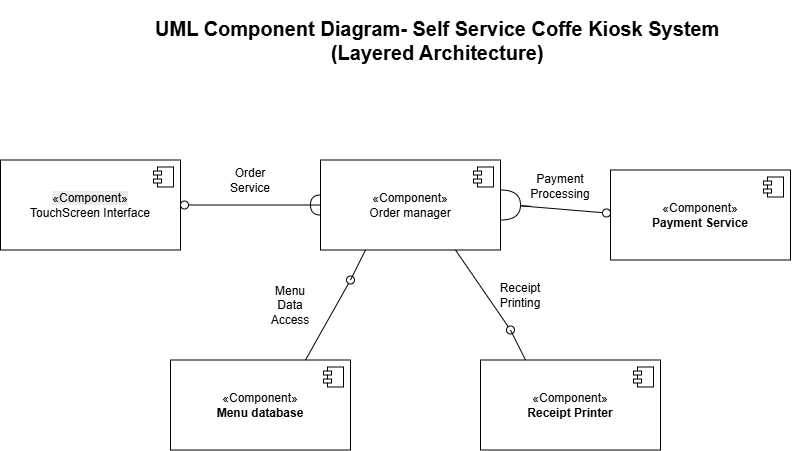

The diagram above was exported from draw.io. Its source (the exported page's mxGraphModel, read from the mxfile embedded in the PNG):
<mxGraphModel dx="1363" dy="797" grid="1" gridSize="10" guides="1" tooltips="1" connect="1" arrows="1" fold="1" page="1" pageScale="1" pageWidth="850" pageHeight="1100" math="0" shadow="0">
  <root>
    <mxCell id="0" />
    <mxCell id="1" parent="0" />
    <mxCell id="wKOD7g2lBaBfSmjcLMF7-1" parent="1" style="html=1;dropTarget=0;whiteSpace=wrap;" value="&lt;br&gt;&lt;span style=&quot;color: rgb(0, 0, 0); font-family: Helvetica; font-size: 12px; font-style: normal; font-variant-ligatures: normal; font-variant-caps: normal; font-weight: 400; letter-spacing: normal; orphans: 2; text-align: center; text-indent: 0px; text-transform: none; widows: 2; word-spacing: 0px; -webkit-text-stroke-width: 0px; white-space: normal; background-color: rgb(236, 236, 236); text-decoration-thickness: initial; text-decoration-style: initial; text-decoration-color: initial; float: none; display: inline !important;&quot;&gt;«Component»&lt;/span&gt;&lt;br style=&quot;forced-color-adjust: none; color: rgb(0, 0, 0); font-family: Helvetica; font-size: 12px; font-style: normal; font-variant-ligatures: normal; font-variant-caps: normal; font-weight: 400; letter-spacing: normal; orphans: 2; text-align: center; text-indent: 0px; text-transform: none; widows: 2; word-spacing: 0px; -webkit-text-stroke-width: 0px; white-space: normal; background-color: rgb(236, 236, 236); text-decoration-thickness: initial; text-decoration-style: initial; text-decoration-color: initial;&quot;&gt;TouchScreen Interface&lt;div&gt;&lt;br/&gt;&lt;/div&gt;" vertex="1">
      <mxGeometry height="90" width="180" x="20" y="240" as="geometry" />
    </mxCell>
    <mxCell id="wKOD7g2lBaBfSmjcLMF7-2" parent="wKOD7g2lBaBfSmjcLMF7-1" style="shape=module;jettyWidth=8;jettyHeight=4;" value="" vertex="1">
      <mxGeometry height="20" relative="1" width="20" x="1" as="geometry">
        <mxPoint x="-27" y="7" as="offset" />
      </mxGeometry>
    </mxCell>
    <mxCell id="wKOD7g2lBaBfSmjcLMF7-3" parent="1" style="html=1;dropTarget=0;whiteSpace=wrap;" value="«Component»&lt;br&gt;&lt;b&gt;Payment Service&lt;/b&gt;" vertex="1">
      <mxGeometry height="90" width="180" x="630" y="250" as="geometry" />
    </mxCell>
    <mxCell id="wKOD7g2lBaBfSmjcLMF7-4" parent="wKOD7g2lBaBfSmjcLMF7-3" style="shape=module;jettyWidth=8;jettyHeight=4;" value="" vertex="1">
      <mxGeometry height="20" relative="1" width="20" x="1" as="geometry">
        <mxPoint x="-27" y="7" as="offset" />
      </mxGeometry>
    </mxCell>
    <mxCell id="wKOD7g2lBaBfSmjcLMF7-5" parent="1" style="html=1;dropTarget=0;whiteSpace=wrap;" value="«Component»&lt;br&gt;&lt;div&gt;Order manager&lt;/div&gt;" vertex="1">
      <mxGeometry height="90" width="180" x="340" y="240" as="geometry" />
    </mxCell>
    <mxCell id="wKOD7g2lBaBfSmjcLMF7-6" parent="wKOD7g2lBaBfSmjcLMF7-5" style="shape=module;jettyWidth=8;jettyHeight=4;" value="" vertex="1">
      <mxGeometry height="20" relative="1" width="20" x="1" as="geometry">
        <mxPoint x="-27" y="7" as="offset" />
      </mxGeometry>
    </mxCell>
    <mxCell id="wKOD7g2lBaBfSmjcLMF7-11" parent="1" style="html=1;dropTarget=0;whiteSpace=wrap;" value="«Component»&lt;br&gt;&lt;b&gt;Receipt Printer&lt;/b&gt;" vertex="1">
      <mxGeometry height="90" width="180" x="500" y="440" as="geometry" />
    </mxCell>
    <mxCell id="wKOD7g2lBaBfSmjcLMF7-12" parent="wKOD7g2lBaBfSmjcLMF7-11" style="shape=module;jettyWidth=8;jettyHeight=4;" value="" vertex="1">
      <mxGeometry height="20" relative="1" width="20" x="1" as="geometry">
        <mxPoint x="-27" y="7" as="offset" />
      </mxGeometry>
    </mxCell>
    <mxCell id="wKOD7g2lBaBfSmjcLMF7-17" parent="1" style="html=1;dropTarget=0;whiteSpace=wrap;" value="«Component»&lt;br&gt;&lt;b&gt;Menu database&lt;/b&gt;" vertex="1">
      <mxGeometry height="90" width="180" x="190" y="440" as="geometry" />
    </mxCell>
    <mxCell id="wKOD7g2lBaBfSmjcLMF7-18" parent="wKOD7g2lBaBfSmjcLMF7-17" style="shape=module;jettyWidth=8;jettyHeight=4;" value="" vertex="1">
      <mxGeometry height="20" relative="1" width="20" x="1" as="geometry">
        <mxPoint x="-27" y="7" as="offset" />
      </mxGeometry>
    </mxCell>
    <mxCell id="wKOD7g2lBaBfSmjcLMF7-27" parent="1" style="ellipse;whiteSpace=wrap;html=1;align=center;aspect=fixed;fillColor=none;strokeColor=none;resizable=0;perimeter=centerPerimeter;rotatable=0;allowArrows=0;points=[];outlineConnect=1;" value="" vertex="1">
      <mxGeometry height="10" width="10" x="400" y="470" as="geometry" />
    </mxCell>
    <mxCell id="wKOD7g2lBaBfSmjcLMF7-29" parent="1" style="ellipse;whiteSpace=wrap;html=1;align=center;aspect=fixed;fillColor=none;strokeColor=none;resizable=0;perimeter=centerPerimeter;rotatable=0;allowArrows=0;points=[];outlineConnect=1;" value="" vertex="1">
      <mxGeometry height="10" width="10" x="400" y="470" as="geometry" />
    </mxCell>
    <mxCell id="wKOD7g2lBaBfSmjcLMF7-36" parent="1" style="ellipse;whiteSpace=wrap;html=1;align=center;aspect=fixed;fillColor=none;strokeColor=none;resizable=0;perimeter=centerPerimeter;rotatable=0;allowArrows=0;points=[];outlineConnect=1;" value="" vertex="1">
      <mxGeometry height="10" width="10" x="400" y="470" as="geometry" />
    </mxCell>
    <mxCell id="wKOD7g2lBaBfSmjcLMF7-42" edge="1" parent="1" source="wKOD7g2lBaBfSmjcLMF7-5" style="endArrow=none;html=1;rounded=0;align=center;verticalAlign=top;endFill=0;labelBackgroundColor=none;endSize=2;exitX=0;exitY=0.5;exitDx=0;exitDy=0;" target="wKOD7g2lBaBfSmjcLMF7-43" value="">
      <mxGeometry relative="1" as="geometry">
        <mxPoint x="390" y="155.4468954235997" as="sourcePoint" />
      </mxGeometry>
    </mxCell>
    <mxCell id="wKOD7g2lBaBfSmjcLMF7-43" parent="1" style="ellipse;html=1;fontSize=11;align=center;fillColor=none;points=[];aspect=fixed;resizable=0;verticalAlign=bottom;labelPosition=center;verticalLabelPosition=top;flipH=1;" value="" vertex="1">
      <mxGeometry height="8" width="8" x="200" y="281" as="geometry" />
    </mxCell>
    <mxCell id="wKOD7g2lBaBfSmjcLMF7-58" edge="1" parent="1" source="wKOD7g2lBaBfSmjcLMF7-70" style="endArrow=none;html=1;rounded=0;align=center;verticalAlign=top;endFill=0;labelBackgroundColor=none;endSize=2;" target="wKOD7g2lBaBfSmjcLMF7-59" value="">
      <mxGeometry relative="1" as="geometry">
        <Array as="points" />
        <mxPoint x="550" y="286.3208568345665" as="sourcePoint" />
      </mxGeometry>
    </mxCell>
    <mxCell id="wKOD7g2lBaBfSmjcLMF7-59" parent="1" style="ellipse;html=1;fontSize=11;align=center;fillColor=none;points=[];aspect=fixed;resizable=0;verticalAlign=bottom;labelPosition=center;verticalLabelPosition=top;flipH=1;" value="" vertex="1">
      <mxGeometry height="8" width="8" x="622" y="289" as="geometry" />
    </mxCell>
    <mxCell id="wKOD7g2lBaBfSmjcLMF7-60" edge="1" parent="1" source="wKOD7g2lBaBfSmjcLMF7-17" style="html=1;verticalAlign=bottom;labelBackgroundColor=none;endArrow=oval;endFill=0;endSize=8;rounded=0;exitX=0.75;exitY=0;exitDx=0;exitDy=0;" value="">
      <mxGeometry relative="1" width="160" as="geometry">
        <mxPoint x="330" y="470" as="sourcePoint" />
        <mxPoint x="370" y="360" as="targetPoint" />
      </mxGeometry>
    </mxCell>
    <mxCell id="wKOD7g2lBaBfSmjcLMF7-62" edge="1" parent="1" source="wKOD7g2lBaBfSmjcLMF7-5" style="html=1;verticalAlign=bottom;labelBackgroundColor=none;endArrow=oval;endFill=0;endSize=8;rounded=0;exitX=0.75;exitY=1;exitDx=0;exitDy=0;" value="">
      <mxGeometry relative="1" width="160" as="geometry">
        <mxPoint x="420" y="410" as="sourcePoint" />
        <mxPoint x="530" y="410" as="targetPoint" />
      </mxGeometry>
    </mxCell>
    <mxCell id="wKOD7g2lBaBfSmjcLMF7-65" parent="1" style="ellipse;whiteSpace=wrap;html=1;align=center;aspect=fixed;fillColor=none;strokeColor=none;resizable=0;perimeter=centerPerimeter;rotatable=0;allowArrows=0;points=[];outlineConnect=1;" value="" vertex="1">
      <mxGeometry height="10" width="10" x="410" y="400" as="geometry" />
    </mxCell>
    <mxCell id="wKOD7g2lBaBfSmjcLMF7-66" parent="1" style="shape=requiredInterface;html=1;verticalLabelPosition=bottom;sketch=0;direction=west;" value="" vertex="1">
      <mxGeometry height="20" width="10" x="330" y="275" as="geometry" />
    </mxCell>
    <mxCell id="wKOD7g2lBaBfSmjcLMF7-73" edge="1" parent="1" style="endArrow=none;html=1;rounded=0;align=center;verticalAlign=top;endFill=0;labelBackgroundColor=none;endSize=2;" target="wKOD7g2lBaBfSmjcLMF7-70" value="">
      <mxGeometry relative="1" as="geometry">
        <Array as="points" />
        <mxPoint x="550" y="286.3208568345665" as="sourcePoint" />
        <mxPoint x="622" y="293" as="targetPoint" />
      </mxGeometry>
    </mxCell>
    <mxCell id="wKOD7g2lBaBfSmjcLMF7-70" parent="1" style="shape=requiredInterface;html=1;verticalLabelPosition=bottom;sketch=0;direction=east;" value="" vertex="1">
      <mxGeometry height="30" width="20" x="520" y="270" as="geometry" />
    </mxCell>
    <mxCell id="wKOD7g2lBaBfSmjcLMF7-75" edge="1" parent="1" source="wKOD7g2lBaBfSmjcLMF7-11" style="endArrow=none;html=1;rounded=0;exitX=0.25;exitY=0;exitDx=0;exitDy=0;" value="">
      <mxGeometry height="50" relative="1" width="50" as="geometry">
        <mxPoint x="390" y="500" as="sourcePoint" />
        <mxPoint x="530" y="410" as="targetPoint" />
      </mxGeometry>
    </mxCell>
    <mxCell id="wKOD7g2lBaBfSmjcLMF7-76" edge="1" parent="1" style="endArrow=none;html=1;rounded=0;entryX=0.25;entryY=1;entryDx=0;entryDy=0;" target="wKOD7g2lBaBfSmjcLMF7-5" value="">
      <mxGeometry height="50" relative="1" width="50" as="geometry">
        <mxPoint x="370" y="360" as="sourcePoint" />
        <mxPoint x="440" y="450" as="targetPoint" />
      </mxGeometry>
    </mxCell>
    <mxCell id="wKOD7g2lBaBfSmjcLMF7-79" parent="1" style="text;html=1;whiteSpace=wrap;strokeColor=none;fillColor=none;align=center;verticalAlign=middle;rounded=0;" value="Menu Data Access" vertex="1">
      <mxGeometry height="30" width="60" x="280" y="370" as="geometry" />
    </mxCell>
    <mxCell id="wKOD7g2lBaBfSmjcLMF7-80" parent="1" style="text;html=1;whiteSpace=wrap;strokeColor=none;fillColor=none;align=center;verticalAlign=middle;rounded=0;" value="Payment Processing" vertex="1">
      <mxGeometry height="30" width="60" x="550" y="251" as="geometry" />
    </mxCell>
    <mxCell id="wKOD7g2lBaBfSmjcLMF7-81" parent="1" style="text;html=1;whiteSpace=wrap;strokeColor=none;fillColor=none;align=center;verticalAlign=middle;rounded=0;" value="Order Service" vertex="1">
      <mxGeometry height="30" width="60" x="240" y="245" as="geometry" />
    </mxCell>
    <mxCell id="wKOD7g2lBaBfSmjcLMF7-82" parent="1" style="text;html=1;whiteSpace=wrap;strokeColor=none;fillColor=none;align=center;verticalAlign=middle;rounded=0;" value="Receipt Printing" vertex="1">
      <mxGeometry height="30" width="60" x="510" y="360" as="geometry" />
    </mxCell>
    <mxCell id="wKOD7g2lBaBfSmjcLMF7-84" parent="1" style="text;html=1;whiteSpace=wrap;strokeColor=none;fillColor=none;align=center;verticalAlign=middle;rounded=0;" value="&lt;font style=&quot;font-size: 20px;&quot;&gt;&lt;b&gt;UML Component Diagram- Self Service Coffe Kiosk System&amp;nbsp;&lt;/b&gt;&lt;/font&gt;&lt;div&gt;&lt;font style=&quot;font-size: 20px;&quot;&gt;&lt;b&gt;(Layered Architecture)&amp;nbsp;&lt;/b&gt;&lt;/font&gt;&lt;/div&gt;" vertex="1">
      <mxGeometry height="80" width="580" x="170" y="80" as="geometry" />
    </mxCell>
  </root>
</mxGraphModel>